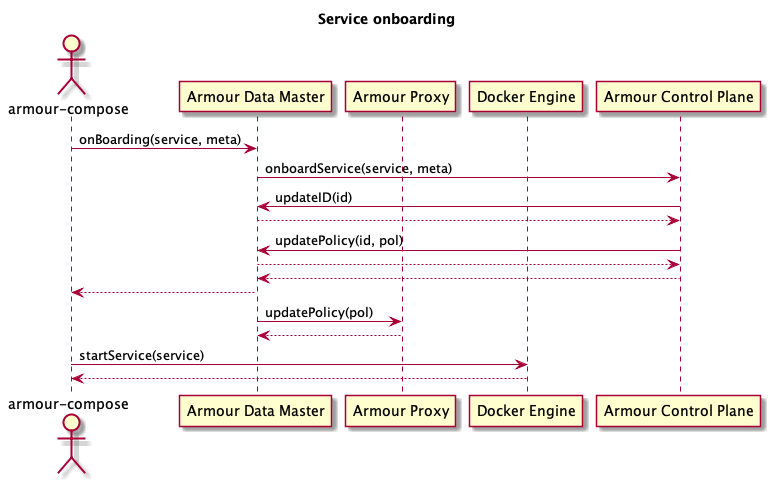

The diagram above was rendered by PlantUML. Its source (embedded in the PNG):
@startuml
title Service onboarding
actor "armour-compose" as ac 
participant "Armour Data Master" as dm 
participant "Armour Proxy" as proxy 
participant "Docker Engine" as de
participant "Armour Control Plane" as cp 

ac -> dm : onBoarding(service, meta) 
dm -> cp : onboardService(service, meta)
cp -> dm : updateID(id)
dm --> cp
cp -> dm : updatePolicy(id, pol)
dm --> cp
cp --> dm
dm --> ac
dm -> proxy : updatePolicy(pol)
proxy --> dm
ac -> de : startService(service)
de --> ac
@enduml